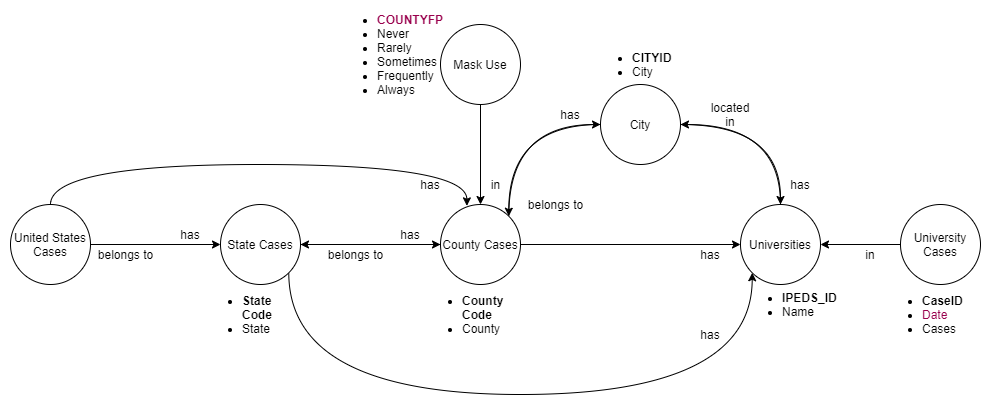

The diagram above was exported from draw.io. Its source (the exported page's mxGraphModel, read from the mxfile embedded in the PNG):
<mxGraphModel dx="1888" dy="580" grid="1" gridSize="10" guides="1" tooltips="1" connect="1" arrows="1" fold="1" page="1" pageScale="1" pageWidth="850" pageHeight="1100" math="0" shadow="0">
  <root>
    <mxCell id="0" />
    <mxCell id="1" parent="0" />
    <mxCell id="dPgdjzs0jE7RYDWfeZwc-40" style="edgeStyle=orthogonalEdgeStyle;curved=1;orthogonalLoop=1;jettySize=auto;html=1;exitX=0.5;exitY=0;exitDx=0;exitDy=0;entryX=1;entryY=0.5;entryDx=0;entryDy=0;" parent="1" source="a2V6lksuzTPuFtGCwphq-1" target="FXJDHu2oih3r79nHMr4J-1" edge="1">
      <mxGeometry relative="1" as="geometry" />
    </mxCell>
    <mxCell id="a2V6lksuzTPuFtGCwphq-1" value="Universities" style="ellipse;whiteSpace=wrap;html=1;aspect=fixed;" parent="1" vertex="1">
      <mxGeometry x="680" y="280" width="80" height="80" as="geometry" />
    </mxCell>
    <mxCell id="a2V6lksuzTPuFtGCwphq-9" style="edgeStyle=orthogonalEdgeStyle;rounded=0;orthogonalLoop=1;jettySize=auto;html=1;" parent="1" source="a2V6lksuzTPuFtGCwphq-4" target="a2V6lksuzTPuFtGCwphq-6" edge="1">
      <mxGeometry relative="1" as="geometry" />
    </mxCell>
    <mxCell id="dPgdjzs0jE7RYDWfeZwc-36" style="edgeStyle=orthogonalEdgeStyle;curved=1;orthogonalLoop=1;jettySize=auto;html=1;exitX=1;exitY=1;exitDx=0;exitDy=0;entryX=0;entryY=1;entryDx=0;entryDy=0;" parent="1" source="a2V6lksuzTPuFtGCwphq-4" target="a2V6lksuzTPuFtGCwphq-1" edge="1">
      <mxGeometry relative="1" as="geometry">
        <Array as="points">
          <mxPoint x="228" y="470" />
          <mxPoint x="692" y="470" />
        </Array>
      </mxGeometry>
    </mxCell>
    <mxCell id="a2V6lksuzTPuFtGCwphq-4" value="State Cases" style="ellipse;whiteSpace=wrap;html=1;aspect=fixed;" parent="1" vertex="1">
      <mxGeometry x="160" y="280" width="80" height="80" as="geometry" />
    </mxCell>
    <mxCell id="a2V6lksuzTPuFtGCwphq-8" value="" style="edgeStyle=orthogonalEdgeStyle;rounded=0;orthogonalLoop=1;jettySize=auto;html=1;" parent="1" source="a2V6lksuzTPuFtGCwphq-5" target="a2V6lksuzTPuFtGCwphq-4" edge="1">
      <mxGeometry relative="1" as="geometry" />
    </mxCell>
    <mxCell id="dPgdjzs0jE7RYDWfeZwc-30" style="edgeStyle=orthogonalEdgeStyle;curved=1;orthogonalLoop=1;jettySize=auto;html=1;exitX=0.5;exitY=0;exitDx=0;exitDy=0;entryX=0.33;entryY=0.017;entryDx=0;entryDy=0;entryPerimeter=0;" parent="1" source="a2V6lksuzTPuFtGCwphq-5" target="a2V6lksuzTPuFtGCwphq-6" edge="1">
      <mxGeometry relative="1" as="geometry">
        <Array as="points">
          <mxPoint x="-10" y="240" />
          <mxPoint x="406" y="240" />
        </Array>
      </mxGeometry>
    </mxCell>
    <mxCell id="a2V6lksuzTPuFtGCwphq-5" value="United States Cases" style="ellipse;whiteSpace=wrap;html=1;aspect=fixed;" parent="1" vertex="1">
      <mxGeometry x="-50" y="280" width="80" height="80" as="geometry" />
    </mxCell>
    <mxCell id="a2V6lksuzTPuFtGCwphq-20" style="edgeStyle=orthogonalEdgeStyle;rounded=0;orthogonalLoop=1;jettySize=auto;html=1;entryX=1;entryY=0.5;entryDx=0;entryDy=0;" parent="1" source="a2V6lksuzTPuFtGCwphq-6" target="a2V6lksuzTPuFtGCwphq-4" edge="1">
      <mxGeometry relative="1" as="geometry" />
    </mxCell>
    <mxCell id="dPgdjzs0jE7RYDWfeZwc-31" style="edgeStyle=orthogonalEdgeStyle;curved=1;orthogonalLoop=1;jettySize=auto;html=1;exitX=1;exitY=0;exitDx=0;exitDy=0;entryX=0;entryY=0.5;entryDx=0;entryDy=0;" parent="1" source="a2V6lksuzTPuFtGCwphq-6" target="FXJDHu2oih3r79nHMr4J-1" edge="1">
      <mxGeometry relative="1" as="geometry">
        <mxPoint x="590" y="200" as="targetPoint" />
        <Array as="points">
          <mxPoint x="448" y="200" />
        </Array>
      </mxGeometry>
    </mxCell>
    <mxCell id="dPgdjzs0jE7RYDWfeZwc-35" style="edgeStyle=orthogonalEdgeStyle;curved=1;orthogonalLoop=1;jettySize=auto;html=1;exitX=1;exitY=0.5;exitDx=0;exitDy=0;entryX=0;entryY=0.5;entryDx=0;entryDy=0;" parent="1" source="a2V6lksuzTPuFtGCwphq-6" target="a2V6lksuzTPuFtGCwphq-1" edge="1">
      <mxGeometry relative="1" as="geometry" />
    </mxCell>
    <mxCell id="a2V6lksuzTPuFtGCwphq-6" value="County Cases" style="ellipse;whiteSpace=wrap;html=1;aspect=fixed;" parent="1" vertex="1">
      <mxGeometry x="380" y="280" width="80" height="80" as="geometry" />
    </mxCell>
    <mxCell id="dPgdjzs0jE7RYDWfeZwc-8" style="edgeStyle=orthogonalEdgeStyle;rounded=0;orthogonalLoop=1;jettySize=auto;html=1;entryX=0.5;entryY=0;entryDx=0;entryDy=0;" parent="1" source="a2V6lksuzTPuFtGCwphq-7" target="a2V6lksuzTPuFtGCwphq-6" edge="1">
      <mxGeometry relative="1" as="geometry" />
    </mxCell>
    <mxCell id="a2V6lksuzTPuFtGCwphq-7" value="Mask Use" style="ellipse;whiteSpace=wrap;html=1;aspect=fixed;" parent="1" vertex="1">
      <mxGeometry x="380" y="100" width="80" height="80" as="geometry" />
    </mxCell>
    <mxCell id="a2V6lksuzTPuFtGCwphq-12" value="has" style="text;html=1;strokeColor=none;fillColor=none;align=center;verticalAlign=middle;whiteSpace=wrap;rounded=0;" parent="1" vertex="1">
      <mxGeometry x="110" y="300" width="40" height="20" as="geometry" />
    </mxCell>
    <mxCell id="a2V6lksuzTPuFtGCwphq-13" value="has" style="text;html=1;strokeColor=none;fillColor=none;align=center;verticalAlign=middle;whiteSpace=wrap;rounded=0;" parent="1" vertex="1">
      <mxGeometry x="330" y="300" width="40" height="20" as="geometry" />
    </mxCell>
    <mxCell id="a2V6lksuzTPuFtGCwphq-14" value="has" style="text;html=1;strokeColor=none;fillColor=none;align=center;verticalAlign=middle;whiteSpace=wrap;rounded=0;" parent="1" vertex="1">
      <mxGeometry x="720" y="250" width="40" height="20" as="geometry" />
    </mxCell>
    <mxCell id="a2V6lksuzTPuFtGCwphq-16" value="in" style="text;html=1;align=center;verticalAlign=middle;resizable=0;points=[];autosize=1;" parent="1" vertex="1">
      <mxGeometry x="420" y="250" width="30" height="20" as="geometry" />
    </mxCell>
    <mxCell id="a2V6lksuzTPuFtGCwphq-18" value="&lt;ul&gt;&lt;li&gt;&lt;b&gt;IPEDS_ID&lt;/b&gt;&lt;/li&gt;&lt;li&gt;Name&lt;/li&gt;&lt;/ul&gt;" style="text;html=1;strokeColor=none;fillColor=none;align=left;verticalAlign=middle;whiteSpace=wrap;rounded=0;" parent="1" vertex="1">
      <mxGeometry x="680" y="370" width="40" height="20" as="geometry" />
    </mxCell>
    <mxCell id="a2V6lksuzTPuFtGCwphq-21" value="belongs to" style="text;html=1;align=center;verticalAlign=middle;resizable=0;points=[];autosize=1;" parent="1" vertex="1">
      <mxGeometry x="30" y="320" width="70" height="20" as="geometry" />
    </mxCell>
    <mxCell id="a2V6lksuzTPuFtGCwphq-22" value="belongs to" style="text;html=1;align=center;verticalAlign=middle;resizable=0;points=[];autosize=1;" parent="1" vertex="1">
      <mxGeometry x="260" y="320" width="70" height="20" as="geometry" />
    </mxCell>
    <mxCell id="a2V6lksuzTPuFtGCwphq-24" value="&lt;ul&gt;&lt;li&gt;&lt;b&gt;&lt;font color=&quot;#99004d&quot;&gt;COUNTYFP&lt;/font&gt;&lt;/b&gt;&lt;/li&gt;&lt;li&gt;Never&lt;/li&gt;&lt;li&gt;Rarely&lt;/li&gt;&lt;li&gt;Sometimes&lt;/li&gt;&lt;li&gt;Frequently&lt;/li&gt;&lt;li&gt;Always&lt;/li&gt;&lt;/ul&gt;" style="text;html=1;strokeColor=none;fillColor=none;align=left;verticalAlign=middle;whiteSpace=wrap;rounded=0;" parent="1" vertex="1">
      <mxGeometry x="275" y="120" width="40" height="20" as="geometry" />
    </mxCell>
    <mxCell id="a2V6lksuzTPuFtGCwphq-25" value="&lt;ul&gt;&lt;li&gt;&lt;b&gt;State Code&lt;/b&gt;&lt;/li&gt;&lt;li&gt;State&lt;/li&gt;&lt;/ul&gt;" style="text;html=1;strokeColor=none;fillColor=none;align=left;verticalAlign=middle;whiteSpace=wrap;rounded=0;" parent="1" vertex="1">
      <mxGeometry x="140" y="380" width="40" height="20" as="geometry" />
    </mxCell>
    <mxCell id="a2V6lksuzTPuFtGCwphq-26" value="&lt;ul&gt;&lt;li&gt;&lt;b&gt;County Code&lt;/b&gt;&lt;/li&gt;&lt;li&gt;County&lt;/li&gt;&lt;/ul&gt;" style="text;html=1;strokeColor=none;fillColor=none;align=left;verticalAlign=middle;whiteSpace=wrap;rounded=0;" parent="1" vertex="1">
      <mxGeometry x="360" y="380" width="40" height="20" as="geometry" />
    </mxCell>
    <mxCell id="a2V6lksuzTPuFtGCwphq-27" value="&lt;div&gt;&lt;font color=&quot;#99004d&quot;&gt;&lt;b&gt;&lt;br&gt;&lt;/b&gt;&lt;/font&gt;&lt;/div&gt;" style="text;html=1;strokeColor=none;fillColor=none;align=left;verticalAlign=middle;whiteSpace=wrap;rounded=0;" parent="1" vertex="1">
      <mxGeometry x="-60" y="380" width="40" height="20" as="geometry" />
    </mxCell>
    <mxCell id="dPgdjzs0jE7RYDWfeZwc-32" style="edgeStyle=orthogonalEdgeStyle;curved=1;orthogonalLoop=1;jettySize=auto;html=1;exitX=0;exitY=0.5;exitDx=0;exitDy=0;entryX=1;entryY=0;entryDx=0;entryDy=0;" parent="1" source="FXJDHu2oih3r79nHMr4J-1" target="a2V6lksuzTPuFtGCwphq-6" edge="1">
      <mxGeometry relative="1" as="geometry">
        <mxPoint x="460" y="320" as="targetPoint" />
      </mxGeometry>
    </mxCell>
    <mxCell id="FXJDHu2oih3r79nHMr4J-1" value="City" style="ellipse;whiteSpace=wrap;html=1;aspect=fixed;" parent="1" vertex="1">
      <mxGeometry x="540" y="160" width="80" height="80" as="geometry" />
    </mxCell>
    <mxCell id="FXJDHu2oih3r79nHMr4J-2" value="&lt;ul&gt;&lt;li&gt;&lt;b&gt;CITYID&lt;/b&gt;&lt;/li&gt;&lt;li&gt;City&lt;/li&gt;&lt;/ul&gt;" style="text;html=1;strokeColor=none;fillColor=none;align=left;verticalAlign=middle;whiteSpace=wrap;rounded=0;" parent="1" vertex="1">
      <mxGeometry x="530" y="130" width="40" height="20" as="geometry" />
    </mxCell>
    <mxCell id="dPgdjzs0jE7RYDWfeZwc-24" style="edgeStyle=orthogonalEdgeStyle;rounded=0;orthogonalLoop=1;jettySize=auto;html=1;entryX=1;entryY=0.5;entryDx=0;entryDy=0;" parent="1" source="dPgdjzs0jE7RYDWfeZwc-4" target="a2V6lksuzTPuFtGCwphq-1" edge="1">
      <mxGeometry relative="1" as="geometry" />
    </mxCell>
    <mxCell id="dPgdjzs0jE7RYDWfeZwc-4" value="University Cases" style="ellipse;whiteSpace=wrap;html=1;aspect=fixed;" parent="1" vertex="1">
      <mxGeometry x="840" y="280" width="80" height="80" as="geometry" />
    </mxCell>
    <mxCell id="dPgdjzs0jE7RYDWfeZwc-5" value="&lt;ul&gt;&lt;li&gt;&lt;b&gt;CaseID&lt;/b&gt;&lt;/li&gt;&lt;li&gt;&lt;font color=&quot;#99004d&quot;&gt;Date&lt;/font&gt;&lt;/li&gt;&lt;li&gt;Cases&lt;/li&gt;&lt;/ul&gt;" style="text;html=1;strokeColor=none;fillColor=none;align=left;verticalAlign=middle;whiteSpace=wrap;rounded=0;" parent="1" vertex="1">
      <mxGeometry x="820" y="380" width="40" height="20" as="geometry" />
    </mxCell>
    <mxCell id="dPgdjzs0jE7RYDWfeZwc-11" value="has" style="text;html=1;strokeColor=none;fillColor=none;align=center;verticalAlign=middle;whiteSpace=wrap;rounded=0;" parent="1" vertex="1">
      <mxGeometry x="490" y="180" width="40" height="20" as="geometry" />
    </mxCell>
    <mxCell id="dPgdjzs0jE7RYDWfeZwc-12" value="belongs to" style="text;html=1;align=center;verticalAlign=middle;resizable=0;points=[];autosize=1;" parent="1" vertex="1">
      <mxGeometry x="460" y="270" width="70" height="20" as="geometry" />
    </mxCell>
    <mxCell id="dPgdjzs0jE7RYDWfeZwc-13" value="located in" style="text;html=1;strokeColor=none;fillColor=none;align=center;verticalAlign=middle;whiteSpace=wrap;rounded=0;" parent="1" vertex="1">
      <mxGeometry x="650" y="180" width="40" height="20" as="geometry" />
    </mxCell>
    <mxCell id="dPgdjzs0jE7RYDWfeZwc-16" value="in" style="text;html=1;strokeColor=none;fillColor=none;align=center;verticalAlign=middle;whiteSpace=wrap;rounded=0;" parent="1" vertex="1">
      <mxGeometry x="790" y="320" width="40" height="20" as="geometry" />
    </mxCell>
    <mxCell id="dPgdjzs0jE7RYDWfeZwc-33" style="edgeStyle=orthogonalEdgeStyle;curved=1;orthogonalLoop=1;jettySize=auto;html=1;entryX=0.5;entryY=0;entryDx=0;entryDy=0;" parent="1" target="a2V6lksuzTPuFtGCwphq-1" edge="1">
      <mxGeometry relative="1" as="geometry">
        <mxPoint x="540" y="320" as="targetPoint" />
        <mxPoint x="620" y="200" as="sourcePoint" />
        <Array as="points">
          <mxPoint x="720" y="200" />
        </Array>
      </mxGeometry>
    </mxCell>
    <mxCell id="dPgdjzs0jE7RYDWfeZwc-37" value="has" style="text;html=1;strokeColor=none;fillColor=none;align=center;verticalAlign=middle;whiteSpace=wrap;rounded=0;" parent="1" vertex="1">
      <mxGeometry x="350" y="250" width="40" height="20" as="geometry" />
    </mxCell>
    <mxCell id="dPgdjzs0jE7RYDWfeZwc-38" value="has" style="text;html=1;strokeColor=none;fillColor=none;align=center;verticalAlign=middle;whiteSpace=wrap;rounded=0;" parent="1" vertex="1">
      <mxGeometry x="630" y="320" width="40" height="20" as="geometry" />
    </mxCell>
    <mxCell id="dPgdjzs0jE7RYDWfeZwc-39" value="has" style="text;html=1;strokeColor=none;fillColor=none;align=center;verticalAlign=middle;whiteSpace=wrap;rounded=0;" parent="1" vertex="1">
      <mxGeometry x="630" y="400" width="40" height="20" as="geometry" />
    </mxCell>
  </root>
</mxGraphModel>